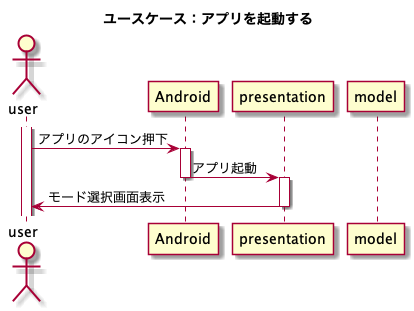

The diagram above was rendered by PlantUML. Its source (embedded in the PNG):
@startuml
title ユースケース：アプリを起動する
actor user
participant Android
participant presentation
participant model

activate user
user -> Android : アプリのアイコン押下
activate Android
Android -> presentation : アプリ起動
deactivate Android
activate presentation
presentation -> user : モード選択画面表示
deactivate presentation
@enduml